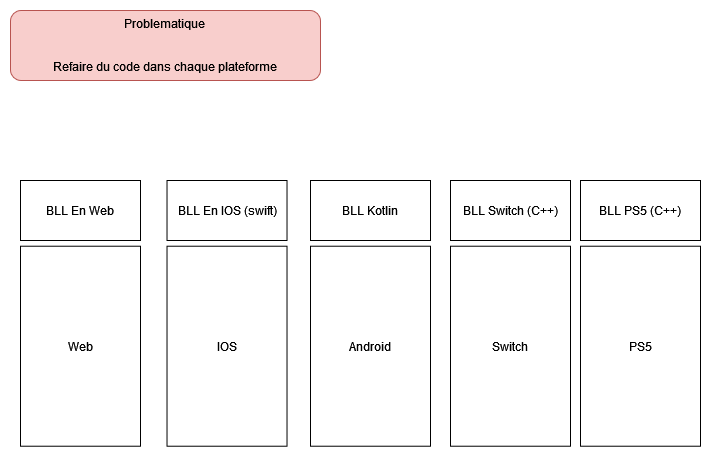

The diagram above was exported from draw.io. Its source (the exported page's mxGraphModel, read from the mxfile embedded in the PNG):
<mxGraphModel dx="1062" dy="585" grid="1" gridSize="10" guides="1" tooltips="1" connect="1" arrows="1" fold="1" page="1" pageScale="1" pageWidth="827" pageHeight="1169" math="0" shadow="0">
  <root>
    <mxCell id="0" />
    <mxCell id="1" parent="0" />
    <mxCell id="J1YdmgneXDUJsTS6Wevh-1" value="Web" style="rounded=0;whiteSpace=wrap;html=1;" vertex="1" parent="1">
      <mxGeometry x="20" y="285.72" width="120" height="200" as="geometry" />
    </mxCell>
    <mxCell id="J1YdmgneXDUJsTS6Wevh-2" value="IOS" style="rounded=0;whiteSpace=wrap;html=1;" vertex="1" parent="1">
      <mxGeometry x="166.52" y="285.72" width="120" height="200" as="geometry" />
    </mxCell>
    <mxCell id="J1YdmgneXDUJsTS6Wevh-3" value="Android" style="rounded=0;whiteSpace=wrap;html=1;" vertex="1" parent="1">
      <mxGeometry x="310" y="285.72" width="120" height="200" as="geometry" />
    </mxCell>
    <mxCell id="J1YdmgneXDUJsTS6Wevh-4" value="Switch" style="rounded=0;whiteSpace=wrap;html=1;" vertex="1" parent="1">
      <mxGeometry x="450" y="285.72" width="120" height="200" as="geometry" />
    </mxCell>
    <mxCell id="J1YdmgneXDUJsTS6Wevh-5" value="PS5" style="rounded=0;whiteSpace=wrap;html=1;" vertex="1" parent="1">
      <mxGeometry x="580" y="285.72" width="120" height="200" as="geometry" />
    </mxCell>
    <mxCell id="J1YdmgneXDUJsTS6Wevh-6" value="BLL En Web" style="rounded=0;whiteSpace=wrap;html=1;" vertex="1" parent="1">
      <mxGeometry x="20" y="220" width="120" height="60" as="geometry" />
    </mxCell>
    <mxCell id="J1YdmgneXDUJsTS6Wevh-7" value="BLL En IOS (swift)" style="rounded=0;whiteSpace=wrap;html=1;" vertex="1" parent="1">
      <mxGeometry x="166.52" y="220" width="120" height="60" as="geometry" />
    </mxCell>
    <mxCell id="J1YdmgneXDUJsTS6Wevh-8" value="BLL Kotlin" style="rounded=0;whiteSpace=wrap;html=1;" vertex="1" parent="1">
      <mxGeometry x="310" y="220" width="120" height="60" as="geometry" />
    </mxCell>
    <mxCell id="J1YdmgneXDUJsTS6Wevh-9" value="BLL Switch (C++)" style="rounded=0;whiteSpace=wrap;html=1;" vertex="1" parent="1">
      <mxGeometry x="450" y="220" width="120" height="60" as="geometry" />
    </mxCell>
    <mxCell id="J1YdmgneXDUJsTS6Wevh-10" value="BLL PS5 (C++)" style="rounded=0;whiteSpace=wrap;html=1;" vertex="1" parent="1">
      <mxGeometry x="580" y="220" width="120" height="60" as="geometry" />
    </mxCell>
    <mxCell id="J1YdmgneXDUJsTS6Wevh-12" value="&lt;div&gt;Problematique&lt;/div&gt;&lt;div&gt;&lt;br&gt;&lt;/div&gt;&lt;div&gt;&lt;br&gt;&lt;/div&gt;&lt;div&gt;Refaire du code dans chaque plateforme&lt;br&gt;&lt;/div&gt;" style="rounded=1;whiteSpace=wrap;html=1;fillColor=#f8cecc;strokeColor=#b85450;" vertex="1" parent="1">
      <mxGeometry x="10" y="50" width="310" height="70" as="geometry" />
    </mxCell>
  </root>
</mxGraphModel>